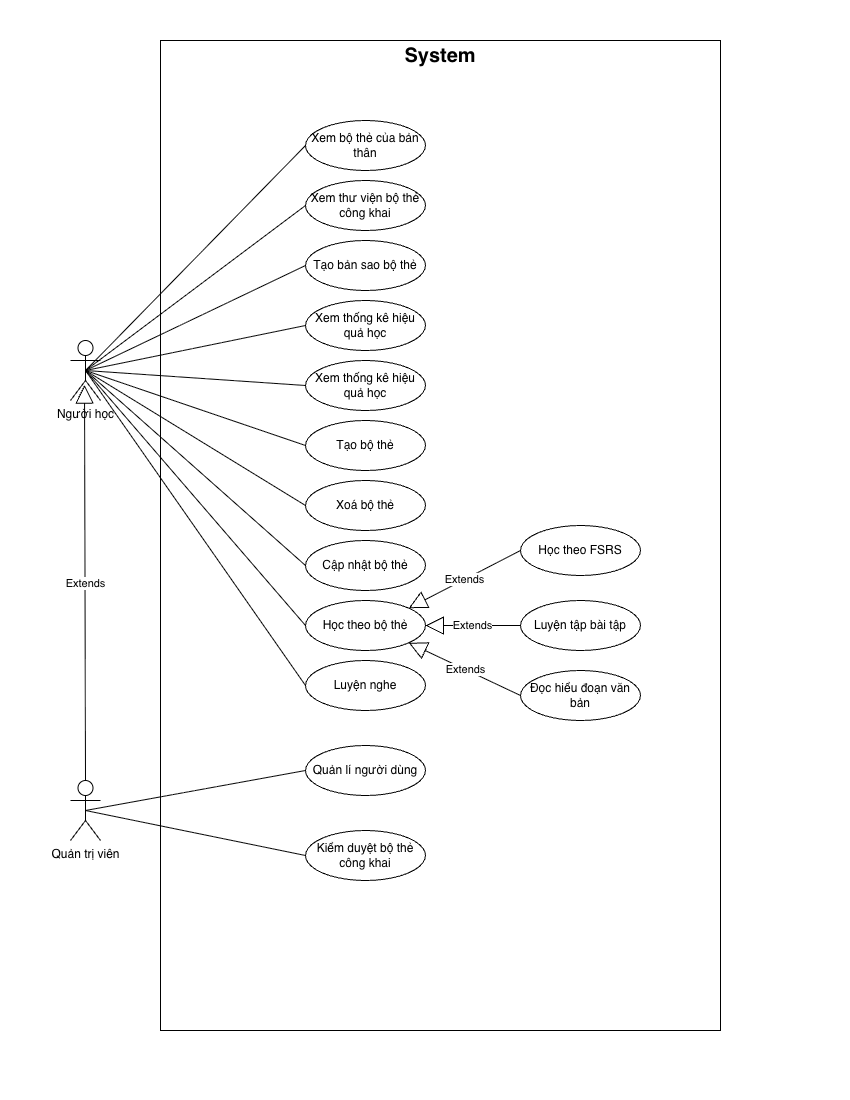

The diagram above was exported from draw.io. Its source (the exported page's mxGraphModel, read from the mxfile embedded in the PNG):
<mxGraphModel dx="1245" dy="859" grid="1" gridSize="10" guides="1" tooltips="1" connect="1" arrows="1" fold="1" page="1" pageScale="1" pageWidth="850" pageHeight="1100" math="0" shadow="0">
  <root>
    <mxCell id="0" />
    <mxCell id="1" parent="0" />
    <mxCell id="og6ElE31ZBxiP6nTqmGS-1" parent="1" style="shape=umlActor;verticalLabelPosition=bottom;verticalAlign=top;html=1;" value="Người học" vertex="1">
      <mxGeometry height="60" width="30" x="70" y="340" as="geometry" />
    </mxCell>
    <mxCell id="og6ElE31ZBxiP6nTqmGS-3" parent="1" style="verticalLabelPosition=bottom;verticalAlign=top;html=1;shape=mxgraph.basic.rect;fillColor2=none;strokeWidth=1;size=20;indent=5;" value="" vertex="1">
      <mxGeometry height="990" width="560" x="160" y="40" as="geometry" />
    </mxCell>
    <mxCell id="og6ElE31ZBxiP6nTqmGS-4" parent="1" style="text;html=1;whiteSpace=wrap;strokeColor=none;fillColor=none;align=center;verticalAlign=middle;rounded=0;" value="&lt;b&gt;&lt;font style=&quot;font-size: 20px;&quot;&gt;System&lt;/font&gt;&lt;/b&gt;" vertex="1">
      <mxGeometry height="30" width="60" x="410" y="40" as="geometry" />
    </mxCell>
    <mxCell id="og6ElE31ZBxiP6nTqmGS-6" parent="1" style="ellipse;whiteSpace=wrap;html=1;" value="Xem thư viện bộ thẻ công khai" vertex="1">
      <mxGeometry height="50" width="120" x="305" y="180" as="geometry" />
    </mxCell>
    <mxCell id="og6ElE31ZBxiP6nTqmGS-7" parent="1" style="ellipse;whiteSpace=wrap;html=1;" value="Xem bộ thẻ của bản thân" vertex="1">
      <mxGeometry height="50" width="120" x="305" y="120" as="geometry" />
    </mxCell>
    <mxCell id="og6ElE31ZBxiP6nTqmGS-8" parent="1" style="ellipse;whiteSpace=wrap;html=1;" value="Tạo bản sao bộ thẻ" vertex="1">
      <mxGeometry height="50" width="120" x="305" y="240" as="geometry" />
    </mxCell>
    <mxCell id="og6ElE31ZBxiP6nTqmGS-9" parent="1" style="ellipse;whiteSpace=wrap;html=1;" value="Xem thống kê hiệu quả học" vertex="1">
      <mxGeometry height="50" width="120" x="305" y="300" as="geometry" />
    </mxCell>
    <mxCell id="og6ElE31ZBxiP6nTqmGS-10" parent="1" style="ellipse;whiteSpace=wrap;html=1;" value="Xem thống kê hiệu quả học" vertex="1">
      <mxGeometry height="50" width="120" x="305" y="360" as="geometry" />
    </mxCell>
    <mxCell id="og6ElE31ZBxiP6nTqmGS-12" parent="1" style="ellipse;whiteSpace=wrap;html=1;" value="Tạo bộ thẻ" vertex="1">
      <mxGeometry height="50" width="120" x="305" y="420" as="geometry" />
    </mxCell>
    <mxCell id="og6ElE31ZBxiP6nTqmGS-13" parent="1" style="ellipse;whiteSpace=wrap;html=1;" value="Xoá bộ thẻ" vertex="1">
      <mxGeometry height="50" width="120" x="305" y="480" as="geometry" />
    </mxCell>
    <mxCell id="og6ElE31ZBxiP6nTqmGS-14" parent="1" style="ellipse;whiteSpace=wrap;html=1;" value="Cập nhật bộ thẻ" vertex="1">
      <mxGeometry height="50" width="120" x="305" y="540" as="geometry" />
    </mxCell>
    <mxCell id="og6ElE31ZBxiP6nTqmGS-18" edge="1" parent="1" source="og6ElE31ZBxiP6nTqmGS-1" style="endArrow=none;html=1;rounded=0;exitX=0.5;exitY=0.5;exitDx=0;exitDy=0;exitPerimeter=0;entryX=0;entryY=0.5;entryDx=0;entryDy=0;" target="og6ElE31ZBxiP6nTqmGS-7" value="">
      <mxGeometry height="50" relative="1" width="50" as="geometry">
        <mxPoint x="180" y="250" as="sourcePoint" />
        <mxPoint x="230" y="200" as="targetPoint" />
      </mxGeometry>
    </mxCell>
    <mxCell id="og6ElE31ZBxiP6nTqmGS-19" edge="1" parent="1" source="og6ElE31ZBxiP6nTqmGS-1" style="endArrow=none;html=1;rounded=0;exitX=0.5;exitY=0.5;exitDx=0;exitDy=0;exitPerimeter=0;entryX=0;entryY=0.5;entryDx=0;entryDy=0;" target="og6ElE31ZBxiP6nTqmGS-6" value="">
      <mxGeometry height="50" relative="1" width="50" as="geometry">
        <mxPoint x="210" y="330" as="sourcePoint" />
        <mxPoint x="260" y="280" as="targetPoint" />
      </mxGeometry>
    </mxCell>
    <mxCell id="og6ElE31ZBxiP6nTqmGS-20" edge="1" parent="1" source="og6ElE31ZBxiP6nTqmGS-1" style="endArrow=none;html=1;rounded=0;exitX=0.5;exitY=0.5;exitDx=0;exitDy=0;exitPerimeter=0;entryX=0;entryY=0.5;entryDx=0;entryDy=0;" target="og6ElE31ZBxiP6nTqmGS-8" value="">
      <mxGeometry height="50" relative="1" width="50" as="geometry">
        <mxPoint x="95" y="360" as="sourcePoint" />
        <mxPoint x="315" y="215" as="targetPoint" />
      </mxGeometry>
    </mxCell>
    <mxCell id="og6ElE31ZBxiP6nTqmGS-21" edge="1" parent="1" source="og6ElE31ZBxiP6nTqmGS-1" style="endArrow=none;html=1;rounded=0;entryX=0;entryY=0.5;entryDx=0;entryDy=0;exitX=0.5;exitY=0.5;exitDx=0;exitDy=0;exitPerimeter=0;" target="og6ElE31ZBxiP6nTqmGS-9" value="">
      <mxGeometry height="50" relative="1" width="50" as="geometry">
        <mxPoint x="210" y="410" as="sourcePoint" />
        <mxPoint x="260" y="360" as="targetPoint" />
      </mxGeometry>
    </mxCell>
    <mxCell id="og6ElE31ZBxiP6nTqmGS-22" edge="1" parent="1" source="og6ElE31ZBxiP6nTqmGS-1" style="endArrow=none;html=1;rounded=0;entryX=0;entryY=0.5;entryDx=0;entryDy=0;exitX=0.5;exitY=0.5;exitDx=0;exitDy=0;exitPerimeter=0;" target="og6ElE31ZBxiP6nTqmGS-10" value="">
      <mxGeometry height="50" relative="1" width="50" as="geometry">
        <mxPoint x="95" y="360" as="sourcePoint" />
        <mxPoint x="315" y="335" as="targetPoint" />
      </mxGeometry>
    </mxCell>
    <mxCell id="og6ElE31ZBxiP6nTqmGS-23" edge="1" parent="1" source="og6ElE31ZBxiP6nTqmGS-1" style="endArrow=none;html=1;rounded=0;entryX=0;entryY=0.5;entryDx=0;entryDy=0;exitX=0.5;exitY=0.5;exitDx=0;exitDy=0;exitPerimeter=0;" target="og6ElE31ZBxiP6nTqmGS-12" value="">
      <mxGeometry height="50" relative="1" width="50" as="geometry">
        <mxPoint x="90" y="350" as="sourcePoint" />
        <mxPoint x="315" y="395" as="targetPoint" />
      </mxGeometry>
    </mxCell>
    <mxCell id="og6ElE31ZBxiP6nTqmGS-24" edge="1" parent="1" source="og6ElE31ZBxiP6nTqmGS-1" style="endArrow=none;html=1;rounded=0;entryX=0;entryY=0.5;entryDx=0;entryDy=0;exitX=0.5;exitY=0.5;exitDx=0;exitDy=0;exitPerimeter=0;" target="og6ElE31ZBxiP6nTqmGS-13" value="">
      <mxGeometry height="50" relative="1" width="50" as="geometry">
        <mxPoint x="95" y="360" as="sourcePoint" />
        <mxPoint x="315" y="455" as="targetPoint" />
      </mxGeometry>
    </mxCell>
    <mxCell id="og6ElE31ZBxiP6nTqmGS-25" edge="1" parent="1" source="og6ElE31ZBxiP6nTqmGS-1" style="endArrow=none;html=1;rounded=0;entryX=0;entryY=0.5;entryDx=0;entryDy=0;exitX=0.5;exitY=0.5;exitDx=0;exitDy=0;exitPerimeter=0;" target="og6ElE31ZBxiP6nTqmGS-14" value="">
      <mxGeometry height="50" relative="1" width="50" as="geometry">
        <mxPoint x="95" y="360" as="sourcePoint" />
        <mxPoint x="315" y="515" as="targetPoint" />
      </mxGeometry>
    </mxCell>
    <mxCell id="og6ElE31ZBxiP6nTqmGS-27" parent="1" style="ellipse;whiteSpace=wrap;html=1;" value="Học theo bộ thẻ" vertex="1">
      <mxGeometry height="50" width="120" x="305" y="600" as="geometry" />
    </mxCell>
    <mxCell id="og6ElE31ZBxiP6nTqmGS-28" edge="1" parent="1" source="og6ElE31ZBxiP6nTqmGS-29" style="endArrow=block;endSize=16;endFill=0;html=1;rounded=0;entryX=1;entryY=0;entryDx=0;entryDy=0;exitX=0;exitY=0.5;exitDx=0;exitDy=0;" target="og6ElE31ZBxiP6nTqmGS-27" value="Extends">
      <mxGeometry relative="1" width="160" as="geometry">
        <mxPoint x="420" y="750" as="sourcePoint" />
        <mxPoint x="600" y="570" as="targetPoint" />
      </mxGeometry>
    </mxCell>
    <mxCell id="og6ElE31ZBxiP6nTqmGS-29" parent="1" style="ellipse;whiteSpace=wrap;html=1;" value="Học theo FSRS" vertex="1">
      <mxGeometry height="50" width="120" x="520" y="525" as="geometry" />
    </mxCell>
    <mxCell id="og6ElE31ZBxiP6nTqmGS-30" parent="1" style="ellipse;whiteSpace=wrap;html=1;" value="Luyện tập bài tập" vertex="1">
      <mxGeometry height="50" width="120" x="520" y="600" as="geometry" />
    </mxCell>
    <mxCell id="og6ElE31ZBxiP6nTqmGS-31" parent="1" style="ellipse;whiteSpace=wrap;html=1;" value="Đọc hiểu đoạn văn bản" vertex="1">
      <mxGeometry height="50" width="120" x="520" y="670" as="geometry" />
    </mxCell>
    <mxCell id="og6ElE31ZBxiP6nTqmGS-32" edge="1" parent="1" source="og6ElE31ZBxiP6nTqmGS-30" style="endArrow=block;endSize=16;endFill=0;html=1;rounded=0;entryX=1;entryY=0.5;entryDx=0;entryDy=0;exitX=0;exitY=0.5;exitDx=0;exitDy=0;" target="og6ElE31ZBxiP6nTqmGS-27" value="Extends">
      <mxGeometry relative="1" width="160" as="geometry">
        <mxPoint x="530" y="595" as="sourcePoint" />
        <mxPoint x="435" y="635" as="targetPoint" />
      </mxGeometry>
    </mxCell>
    <mxCell id="og6ElE31ZBxiP6nTqmGS-33" edge="1" parent="1" source="og6ElE31ZBxiP6nTqmGS-31" style="endArrow=block;endSize=16;endFill=0;html=1;rounded=0;entryX=1;entryY=1;entryDx=0;entryDy=0;exitX=0;exitY=0.5;exitDx=0;exitDy=0;" target="og6ElE31ZBxiP6nTqmGS-27" value="Extends">
      <mxGeometry relative="1" width="160" as="geometry">
        <mxPoint x="530" y="655" as="sourcePoint" />
        <mxPoint x="435" y="635" as="targetPoint" />
      </mxGeometry>
    </mxCell>
    <mxCell id="og6ElE31ZBxiP6nTqmGS-42" edge="1" parent="1" source="og6ElE31ZBxiP6nTqmGS-35" style="rounded=0;orthogonalLoop=1;jettySize=auto;html=1;exitX=0.5;exitY=0.5;exitDx=0;exitDy=0;exitPerimeter=0;entryX=0;entryY=0.5;entryDx=0;entryDy=0;endArrow=none;endFill=0;" target="og6ElE31ZBxiP6nTqmGS-40">
      <mxGeometry relative="1" as="geometry" />
    </mxCell>
    <mxCell id="og6ElE31ZBxiP6nTqmGS-35" parent="1" style="shape=umlActor;verticalLabelPosition=bottom;verticalAlign=top;html=1;" value="Quản trị viên" vertex="1">
      <mxGeometry height="60" width="30" x="70" y="780" as="geometry" />
    </mxCell>
    <mxCell id="og6ElE31ZBxiP6nTqmGS-38" edge="1" parent="1" source="og6ElE31ZBxiP6nTqmGS-35" style="endArrow=block;endSize=16;endFill=0;html=1;rounded=0;entryX=0.467;entryY=0.742;entryDx=0;entryDy=0;exitX=0.5;exitY=0;exitDx=0;exitDy=0;entryPerimeter=0;exitPerimeter=0;" target="og6ElE31ZBxiP6nTqmGS-1" value="Extends">
      <mxGeometry relative="1" width="160" as="geometry">
        <mxPoint x="530" y="560" as="sourcePoint" />
        <mxPoint x="417" y="617" as="targetPoint" />
      </mxGeometry>
    </mxCell>
    <mxCell id="og6ElE31ZBxiP6nTqmGS-39" edge="1" parent="1" source="og6ElE31ZBxiP6nTqmGS-1" style="endArrow=none;html=1;rounded=0;entryX=0;entryY=0.5;entryDx=0;entryDy=0;exitX=0.5;exitY=0.5;exitDx=0;exitDy=0;exitPerimeter=0;" target="og6ElE31ZBxiP6nTqmGS-27" value="">
      <mxGeometry height="50" relative="1" width="50" as="geometry">
        <mxPoint x="95" y="360" as="sourcePoint" />
        <mxPoint x="315" y="575" as="targetPoint" />
      </mxGeometry>
    </mxCell>
    <mxCell id="og6ElE31ZBxiP6nTqmGS-40" parent="1" style="ellipse;whiteSpace=wrap;html=1;" value="Quản lí người dùng" vertex="1">
      <mxGeometry height="50" width="120" x="305" y="745" as="geometry" />
    </mxCell>
    <mxCell id="og6ElE31ZBxiP6nTqmGS-41" parent="1" style="ellipse;whiteSpace=wrap;html=1;" value="Kiểm duyệt bộ thẻ công khai" vertex="1">
      <mxGeometry height="50" width="120" x="305" y="830" as="geometry" />
    </mxCell>
    <mxCell id="og6ElE31ZBxiP6nTqmGS-43" edge="1" parent="1" source="og6ElE31ZBxiP6nTqmGS-35" style="rounded=0;orthogonalLoop=1;jettySize=auto;html=1;exitX=0.5;exitY=0.5;exitDx=0;exitDy=0;exitPerimeter=0;entryX=0;entryY=0.5;entryDx=0;entryDy=0;endArrow=none;endFill=0;" target="og6ElE31ZBxiP6nTqmGS-41">
      <mxGeometry relative="1" as="geometry">
        <mxPoint x="95" y="730" as="sourcePoint" />
        <mxPoint x="310" y="730" as="targetPoint" />
      </mxGeometry>
    </mxCell>
    <mxCell id="9asHJQhJala2HNCAYMr1-2" parent="1" style="ellipse;whiteSpace=wrap;html=1;" value="Luyện nghe" vertex="1">
      <mxGeometry height="50" width="120" x="305" y="660" as="geometry" />
    </mxCell>
    <mxCell id="9asHJQhJala2HNCAYMr1-3" edge="1" parent="1" source="og6ElE31ZBxiP6nTqmGS-1" style="endArrow=none;html=1;rounded=0;entryX=0;entryY=0.5;entryDx=0;entryDy=0;exitX=0.5;exitY=0.5;exitDx=0;exitDy=0;exitPerimeter=0;" target="9asHJQhJala2HNCAYMr1-2" value="">
      <mxGeometry height="50" relative="1" width="50" as="geometry">
        <mxPoint x="95" y="380" as="sourcePoint" />
        <mxPoint x="315" y="635" as="targetPoint" />
      </mxGeometry>
    </mxCell>
  </root>
</mxGraphModel>